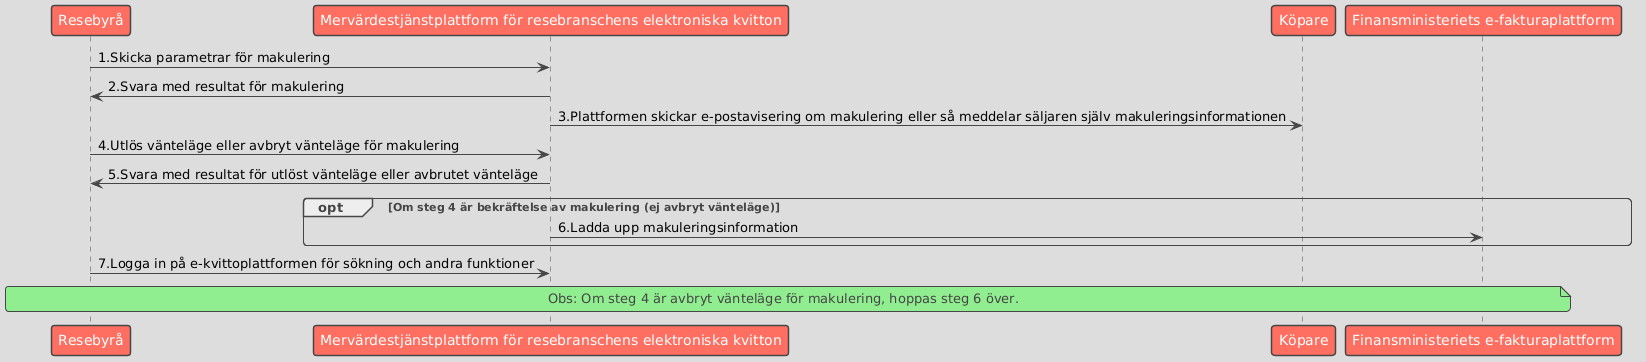

The diagram above was rendered by PlantUML. Its source (embedded in the PNG):
@startuml
!theme toy

participant "Resebyrå" as Seller
participant "Mervärdestjänstplattform för resebranschens elektroniska kvitton" as Platform
participant "Köpare" as Buyer
participant "Finansministeriets e-fakturaplattform" as MOF

' Steg 1-3: Standardförfarande för makulering
Seller -> Platform: 1.Skicka parametrar för makulering
Platform -> Seller: 2.Svara med resultat för makulering
Platform -> Buyer: 3.Plattformen skickar e-postavisering om makulering eller så meddelar säljaren själv makuleringsinformationen

' Steg 4-6: Manuellt utlösnings-/avbrytandeförfarande
Seller -> Platform: 4.Utlös vänteläge eller avbryt vänteläge för makulering
Platform -> Seller: 5.Svara med resultat för utlöst vänteläge eller avbrutet vänteläge

opt Om steg 4 är bekräftelse av makulering (ej avbryt vänteläge)
    Platform -> MOF: 6.Ladda upp makuleringsinformation
end

' Steg 7: Efterföljande åtgärder
Seller -> Platform: 7.Logga in på e-kvittoplattformen för sökning och andra funktioner

' 底部註釋
note across: Obs: Om steg 4 är avbryt vänteläge för makulering, hoppas steg 6 över.
@enduml